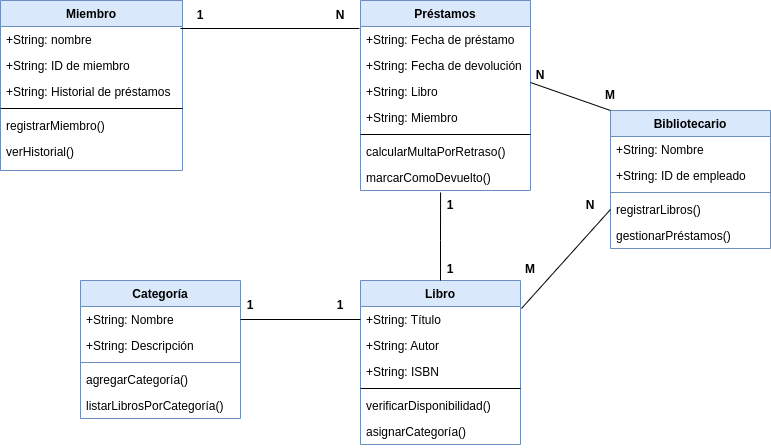

The diagram above was exported from draw.io. Its source (the exported page's mxGraphModel, read from the mxfile embedded in the PNG):
<mxGraphModel dx="1379" dy="795" grid="1" gridSize="10" guides="1" tooltips="1" connect="1" arrows="1" fold="1" page="1" pageScale="1" pageWidth="827" pageHeight="1169" math="0" shadow="0">
  <root>
    <mxCell id="WIyWlLk6GJQsqaUBKTNV-0" />
    <mxCell id="WIyWlLk6GJQsqaUBKTNV-1" parent="WIyWlLk6GJQsqaUBKTNV-0" />
    <mxCell id="zkfFHV4jXpPFQw0GAbJ--0" value="Libro" style="swimlane;fontStyle=1;align=center;verticalAlign=top;childLayout=stackLayout;horizontal=1;startSize=26;horizontalStack=0;resizeParent=1;resizeLast=0;collapsible=1;marginBottom=0;rounded=0;shadow=0;strokeWidth=1;fillColor=#dae8fc;strokeColor=#6c8ebf;" parent="WIyWlLk6GJQsqaUBKTNV-1" vertex="1">
      <mxGeometry x="360" y="360" width="160" height="164" as="geometry">
        <mxRectangle x="230" y="140" width="160" height="26" as="alternateBounds" />
      </mxGeometry>
    </mxCell>
    <mxCell id="zkfFHV4jXpPFQw0GAbJ--1" value="+String: Título" style="text;align=left;verticalAlign=top;spacingLeft=4;spacingRight=4;overflow=hidden;rotatable=0;points=[[0,0.5],[1,0.5]];portConstraint=eastwest;" parent="zkfFHV4jXpPFQw0GAbJ--0" vertex="1">
      <mxGeometry y="26" width="160" height="26" as="geometry" />
    </mxCell>
    <mxCell id="NoQ2YBKqxO2nd_sUAaJF-0" value="+String: Autor" style="text;align=left;verticalAlign=top;spacingLeft=4;spacingRight=4;overflow=hidden;rotatable=0;points=[[0,0.5],[1,0.5]];portConstraint=eastwest;" parent="zkfFHV4jXpPFQw0GAbJ--0" vertex="1">
      <mxGeometry y="52" width="160" height="26" as="geometry" />
    </mxCell>
    <mxCell id="zkfFHV4jXpPFQw0GAbJ--2" value="+String: ISBN" style="text;align=left;verticalAlign=top;spacingLeft=4;spacingRight=4;overflow=hidden;rotatable=0;points=[[0,0.5],[1,0.5]];portConstraint=eastwest;rounded=0;shadow=0;html=0;" parent="zkfFHV4jXpPFQw0GAbJ--0" vertex="1">
      <mxGeometry y="78" width="160" height="26" as="geometry" />
    </mxCell>
    <mxCell id="zkfFHV4jXpPFQw0GAbJ--4" value="" style="line;html=1;strokeWidth=1;align=left;verticalAlign=middle;spacingTop=-1;spacingLeft=3;spacingRight=3;rotatable=0;labelPosition=right;points=[];portConstraint=eastwest;" parent="zkfFHV4jXpPFQw0GAbJ--0" vertex="1">
      <mxGeometry y="104" width="160" height="8" as="geometry" />
    </mxCell>
    <mxCell id="zkfFHV4jXpPFQw0GAbJ--5" value="verificarDisponibilidad()" style="text;align=left;verticalAlign=top;spacingLeft=4;spacingRight=4;overflow=hidden;rotatable=0;points=[[0,0.5],[1,0.5]];portConstraint=eastwest;" parent="zkfFHV4jXpPFQw0GAbJ--0" vertex="1">
      <mxGeometry y="112" width="160" height="26" as="geometry" />
    </mxCell>
    <mxCell id="NoQ2YBKqxO2nd_sUAaJF-1" value="asignarCategoría()" style="text;align=left;verticalAlign=top;spacingLeft=4;spacingRight=4;overflow=hidden;rotatable=0;points=[[0,0.5],[1,0.5]];portConstraint=eastwest;" parent="zkfFHV4jXpPFQw0GAbJ--0" vertex="1">
      <mxGeometry y="138" width="160" height="26" as="geometry" />
    </mxCell>
    <mxCell id="zkfFHV4jXpPFQw0GAbJ--6" value="Préstamos" style="swimlane;fontStyle=1;align=center;verticalAlign=top;childLayout=stackLayout;horizontal=1;startSize=26;horizontalStack=0;resizeParent=1;resizeLast=0;collapsible=1;marginBottom=0;rounded=0;shadow=0;strokeWidth=1;fillColor=#dae8fc;strokeColor=#6c8ebf;" parent="WIyWlLk6GJQsqaUBKTNV-1" vertex="1">
      <mxGeometry x="360" y="80" width="170" height="190" as="geometry">
        <mxRectangle x="130" y="380" width="160" height="26" as="alternateBounds" />
      </mxGeometry>
    </mxCell>
    <mxCell id="zkfFHV4jXpPFQw0GAbJ--7" value="+String: Fecha de préstamo" style="text;align=left;verticalAlign=top;spacingLeft=4;spacingRight=4;overflow=hidden;rotatable=0;points=[[0,0.5],[1,0.5]];portConstraint=eastwest;" parent="zkfFHV4jXpPFQw0GAbJ--6" vertex="1">
      <mxGeometry y="26" width="170" height="26" as="geometry" />
    </mxCell>
    <mxCell id="zkfFHV4jXpPFQw0GAbJ--8" value="+String: Fecha de devolución" style="text;align=left;verticalAlign=top;spacingLeft=4;spacingRight=4;overflow=hidden;rotatable=0;points=[[0,0.5],[1,0.5]];portConstraint=eastwest;rounded=0;shadow=0;html=0;" parent="zkfFHV4jXpPFQw0GAbJ--6" vertex="1">
      <mxGeometry y="52" width="170" height="26" as="geometry" />
    </mxCell>
    <mxCell id="NoQ2YBKqxO2nd_sUAaJF-4" value="+String: Libro" style="text;align=left;verticalAlign=top;spacingLeft=4;spacingRight=4;overflow=hidden;rotatable=0;points=[[0,0.5],[1,0.5]];portConstraint=eastwest;rounded=0;shadow=0;html=0;" parent="zkfFHV4jXpPFQw0GAbJ--6" vertex="1">
      <mxGeometry y="78" width="170" height="26" as="geometry" />
    </mxCell>
    <mxCell id="NoQ2YBKqxO2nd_sUAaJF-5" value="+String: Miembro" style="text;align=left;verticalAlign=top;spacingLeft=4;spacingRight=4;overflow=hidden;rotatable=0;points=[[0,0.5],[1,0.5]];portConstraint=eastwest;rounded=0;shadow=0;html=0;" parent="zkfFHV4jXpPFQw0GAbJ--6" vertex="1">
      <mxGeometry y="104" width="170" height="26" as="geometry" />
    </mxCell>
    <mxCell id="zkfFHV4jXpPFQw0GAbJ--9" value="" style="line;html=1;strokeWidth=1;align=left;verticalAlign=middle;spacingTop=-1;spacingLeft=3;spacingRight=3;rotatable=0;labelPosition=right;points=[];portConstraint=eastwest;" parent="zkfFHV4jXpPFQw0GAbJ--6" vertex="1">
      <mxGeometry y="130" width="170" height="8" as="geometry" />
    </mxCell>
    <mxCell id="zkfFHV4jXpPFQw0GAbJ--10" value="calcularMultaPorRetraso()" style="text;align=left;verticalAlign=top;spacingLeft=4;spacingRight=4;overflow=hidden;rotatable=0;points=[[0,0.5],[1,0.5]];portConstraint=eastwest;fontStyle=0" parent="zkfFHV4jXpPFQw0GAbJ--6" vertex="1">
      <mxGeometry y="138" width="170" height="26" as="geometry" />
    </mxCell>
    <mxCell id="zkfFHV4jXpPFQw0GAbJ--11" value="marcarComoDevuelto()" style="text;align=left;verticalAlign=top;spacingLeft=4;spacingRight=4;overflow=hidden;rotatable=0;points=[[0,0.5],[1,0.5]];portConstraint=eastwest;" parent="zkfFHV4jXpPFQw0GAbJ--6" vertex="1">
      <mxGeometry y="164" width="170" height="26" as="geometry" />
    </mxCell>
    <mxCell id="zkfFHV4jXpPFQw0GAbJ--17" value="Miembro" style="swimlane;fontStyle=1;align=center;verticalAlign=top;childLayout=stackLayout;horizontal=1;startSize=26;horizontalStack=0;resizeParent=1;resizeLast=0;collapsible=1;marginBottom=0;rounded=0;shadow=0;strokeWidth=1;fillColor=#dae8fc;strokeColor=#6c8ebf;" parent="WIyWlLk6GJQsqaUBKTNV-1" vertex="1">
      <mxGeometry y="80" width="182" height="170" as="geometry">
        <mxRectangle x="550" y="140" width="160" height="26" as="alternateBounds" />
      </mxGeometry>
    </mxCell>
    <mxCell id="zkfFHV4jXpPFQw0GAbJ--18" value="+String: nombre" style="text;align=left;verticalAlign=top;spacingLeft=4;spacingRight=4;overflow=hidden;rotatable=0;points=[[0,0.5],[1,0.5]];portConstraint=eastwest;" parent="zkfFHV4jXpPFQw0GAbJ--17" vertex="1">
      <mxGeometry y="26" width="182" height="26" as="geometry" />
    </mxCell>
    <mxCell id="zkfFHV4jXpPFQw0GAbJ--21" value="+String: ID de miembro" style="text;align=left;verticalAlign=top;spacingLeft=4;spacingRight=4;overflow=hidden;rotatable=0;points=[[0,0.5],[1,0.5]];portConstraint=eastwest;rounded=0;shadow=0;html=0;" parent="zkfFHV4jXpPFQw0GAbJ--17" vertex="1">
      <mxGeometry y="52" width="182" height="26" as="geometry" />
    </mxCell>
    <mxCell id="zkfFHV4jXpPFQw0GAbJ--22" value="+String: Historial de préstamos" style="text;align=left;verticalAlign=top;spacingLeft=4;spacingRight=4;overflow=hidden;rotatable=0;points=[[0,0.5],[1,0.5]];portConstraint=eastwest;rounded=0;shadow=0;html=0;" parent="zkfFHV4jXpPFQw0GAbJ--17" vertex="1">
      <mxGeometry y="78" width="182" height="26" as="geometry" />
    </mxCell>
    <mxCell id="zkfFHV4jXpPFQw0GAbJ--23" value="" style="line;html=1;strokeWidth=1;align=left;verticalAlign=middle;spacingTop=-1;spacingLeft=3;spacingRight=3;rotatable=0;labelPosition=right;points=[];portConstraint=eastwest;" parent="zkfFHV4jXpPFQw0GAbJ--17" vertex="1">
      <mxGeometry y="104" width="182" height="8" as="geometry" />
    </mxCell>
    <mxCell id="zkfFHV4jXpPFQw0GAbJ--24" value="registrarMiembro()" style="text;align=left;verticalAlign=top;spacingLeft=4;spacingRight=4;overflow=hidden;rotatable=0;points=[[0,0.5],[1,0.5]];portConstraint=eastwest;" parent="zkfFHV4jXpPFQw0GAbJ--17" vertex="1">
      <mxGeometry y="112" width="182" height="26" as="geometry" />
    </mxCell>
    <mxCell id="zkfFHV4jXpPFQw0GAbJ--25" value="verHistorial()" style="text;align=left;verticalAlign=top;spacingLeft=4;spacingRight=4;overflow=hidden;rotatable=0;points=[[0,0.5],[1,0.5]];portConstraint=eastwest;" parent="zkfFHV4jXpPFQw0GAbJ--17" vertex="1">
      <mxGeometry y="138" width="182" height="26" as="geometry" />
    </mxCell>
    <mxCell id="NoQ2YBKqxO2nd_sUAaJF-6" value="Bibliotecario" style="swimlane;fontStyle=1;align=center;verticalAlign=top;childLayout=stackLayout;horizontal=1;startSize=26;horizontalStack=0;resizeParent=1;resizeParentMax=0;resizeLast=0;collapsible=1;marginBottom=0;whiteSpace=wrap;html=1;fillColor=#dae8fc;strokeColor=#6c8ebf;" parent="WIyWlLk6GJQsqaUBKTNV-1" vertex="1">
      <mxGeometry x="610" y="190" width="160" height="138" as="geometry" />
    </mxCell>
    <mxCell id="NoQ2YBKqxO2nd_sUAaJF-7" value="+String: Nombre" style="text;strokeColor=none;fillColor=none;align=left;verticalAlign=top;spacingLeft=4;spacingRight=4;overflow=hidden;rotatable=0;points=[[0,0.5],[1,0.5]];portConstraint=eastwest;whiteSpace=wrap;html=1;" parent="NoQ2YBKqxO2nd_sUAaJF-6" vertex="1">
      <mxGeometry y="26" width="160" height="26" as="geometry" />
    </mxCell>
    <mxCell id="NoQ2YBKqxO2nd_sUAaJF-10" value="+String: ID de empleado" style="text;strokeColor=none;fillColor=none;align=left;verticalAlign=top;spacingLeft=4;spacingRight=4;overflow=hidden;rotatable=0;points=[[0,0.5],[1,0.5]];portConstraint=eastwest;whiteSpace=wrap;html=1;" parent="NoQ2YBKqxO2nd_sUAaJF-6" vertex="1">
      <mxGeometry y="52" width="160" height="26" as="geometry" />
    </mxCell>
    <mxCell id="NoQ2YBKqxO2nd_sUAaJF-8" value="" style="line;strokeWidth=1;fillColor=none;align=left;verticalAlign=middle;spacingTop=-1;spacingLeft=3;spacingRight=3;rotatable=0;labelPosition=right;points=[];portConstraint=eastwest;strokeColor=inherit;" parent="NoQ2YBKqxO2nd_sUAaJF-6" vertex="1">
      <mxGeometry y="78" width="160" height="8" as="geometry" />
    </mxCell>
    <mxCell id="NoQ2YBKqxO2nd_sUAaJF-9" value="registrarLibros()" style="text;strokeColor=none;fillColor=none;align=left;verticalAlign=top;spacingLeft=4;spacingRight=4;overflow=hidden;rotatable=0;points=[[0,0.5],[1,0.5]];portConstraint=eastwest;whiteSpace=wrap;html=1;" parent="NoQ2YBKqxO2nd_sUAaJF-6" vertex="1">
      <mxGeometry y="86" width="160" height="26" as="geometry" />
    </mxCell>
    <mxCell id="NoQ2YBKqxO2nd_sUAaJF-11" value="gestionarPréstamos()" style="text;strokeColor=none;fillColor=none;align=left;verticalAlign=top;spacingLeft=4;spacingRight=4;overflow=hidden;rotatable=0;points=[[0,0.5],[1,0.5]];portConstraint=eastwest;whiteSpace=wrap;html=1;" parent="NoQ2YBKqxO2nd_sUAaJF-6" vertex="1">
      <mxGeometry y="112" width="160" height="26" as="geometry" />
    </mxCell>
    <mxCell id="NoQ2YBKqxO2nd_sUAaJF-14" value="Categoría" style="swimlane;fontStyle=1;align=center;verticalAlign=top;childLayout=stackLayout;horizontal=1;startSize=26;horizontalStack=0;resizeParent=1;resizeParentMax=0;resizeLast=0;collapsible=1;marginBottom=0;whiteSpace=wrap;html=1;fillColor=#dae8fc;strokeColor=#6c8ebf;" parent="WIyWlLk6GJQsqaUBKTNV-1" vertex="1">
      <mxGeometry x="80" y="360" width="160" height="138" as="geometry" />
    </mxCell>
    <mxCell id="NoQ2YBKqxO2nd_sUAaJF-15" value="+String: Nombre" style="text;strokeColor=none;fillColor=none;align=left;verticalAlign=top;spacingLeft=4;spacingRight=4;overflow=hidden;rotatable=0;points=[[0,0.5],[1,0.5]];portConstraint=eastwest;whiteSpace=wrap;html=1;" parent="NoQ2YBKqxO2nd_sUAaJF-14" vertex="1">
      <mxGeometry y="26" width="160" height="26" as="geometry" />
    </mxCell>
    <mxCell id="NoQ2YBKqxO2nd_sUAaJF-18" value="+String: Descripción" style="text;strokeColor=none;fillColor=none;align=left;verticalAlign=top;spacingLeft=4;spacingRight=4;overflow=hidden;rotatable=0;points=[[0,0.5],[1,0.5]];portConstraint=eastwest;whiteSpace=wrap;html=1;" parent="NoQ2YBKqxO2nd_sUAaJF-14" vertex="1">
      <mxGeometry y="52" width="160" height="26" as="geometry" />
    </mxCell>
    <mxCell id="NoQ2YBKqxO2nd_sUAaJF-16" value="" style="line;strokeWidth=1;fillColor=none;align=left;verticalAlign=middle;spacingTop=-1;spacingLeft=3;spacingRight=3;rotatable=0;labelPosition=right;points=[];portConstraint=eastwest;strokeColor=inherit;" parent="NoQ2YBKqxO2nd_sUAaJF-14" vertex="1">
      <mxGeometry y="78" width="160" height="8" as="geometry" />
    </mxCell>
    <mxCell id="NoQ2YBKqxO2nd_sUAaJF-17" value="agregarCategoría()" style="text;strokeColor=none;fillColor=none;align=left;verticalAlign=top;spacingLeft=4;spacingRight=4;overflow=hidden;rotatable=0;points=[[0,0.5],[1,0.5]];portConstraint=eastwest;whiteSpace=wrap;html=1;" parent="NoQ2YBKqxO2nd_sUAaJF-14" vertex="1">
      <mxGeometry y="86" width="160" height="26" as="geometry" />
    </mxCell>
    <mxCell id="NoQ2YBKqxO2nd_sUAaJF-19" value="listarLibrosPorCategoría()" style="text;strokeColor=none;fillColor=none;align=left;verticalAlign=top;spacingLeft=4;spacingRight=4;overflow=hidden;rotatable=0;points=[[0,0.5],[1,0.5]];portConstraint=eastwest;whiteSpace=wrap;html=1;" parent="NoQ2YBKqxO2nd_sUAaJF-14" vertex="1">
      <mxGeometry y="112" width="160" height="26" as="geometry" />
    </mxCell>
    <mxCell id="ijh05UjWVZMBffJVTbeI-0" value="" style="endArrow=none;html=1;rounded=0;exitX=0.989;exitY=0.077;exitDx=0;exitDy=0;exitPerimeter=0;entryX=-0.006;entryY=0.077;entryDx=0;entryDy=0;entryPerimeter=0;" edge="1" parent="WIyWlLk6GJQsqaUBKTNV-1" source="zkfFHV4jXpPFQw0GAbJ--18" target="zkfFHV4jXpPFQw0GAbJ--7">
      <mxGeometry width="50" height="50" relative="1" as="geometry">
        <mxPoint x="200" y="120" as="sourcePoint" />
        <mxPoint x="250" y="70" as="targetPoint" />
      </mxGeometry>
    </mxCell>
    <mxCell id="ijh05UjWVZMBffJVTbeI-1" value="" style="endArrow=none;html=1;rounded=0;entryX=0.471;entryY=1.077;entryDx=0;entryDy=0;entryPerimeter=0;exitX=0.5;exitY=0;exitDx=0;exitDy=0;" edge="1" parent="WIyWlLk6GJQsqaUBKTNV-1" source="zkfFHV4jXpPFQw0GAbJ--0" target="zkfFHV4jXpPFQw0GAbJ--11">
      <mxGeometry width="50" height="50" relative="1" as="geometry">
        <mxPoint x="420" y="340" as="sourcePoint" />
        <mxPoint x="470" y="290" as="targetPoint" />
        <Array as="points">
          <mxPoint x="440" y="320" />
        </Array>
      </mxGeometry>
    </mxCell>
    <mxCell id="ijh05UjWVZMBffJVTbeI-2" value="&lt;b&gt;1&lt;/b&gt;" style="text;html=1;align=center;verticalAlign=middle;whiteSpace=wrap;rounded=0;" vertex="1" parent="WIyWlLk6GJQsqaUBKTNV-1">
      <mxGeometry x="170" y="80" width="60" height="30" as="geometry" />
    </mxCell>
    <mxCell id="ijh05UjWVZMBffJVTbeI-3" value="&lt;b&gt;N&lt;/b&gt;" style="text;html=1;align=center;verticalAlign=middle;whiteSpace=wrap;rounded=0;" vertex="1" parent="WIyWlLk6GJQsqaUBKTNV-1">
      <mxGeometry x="310" y="80" width="60" height="30" as="geometry" />
    </mxCell>
    <mxCell id="ijh05UjWVZMBffJVTbeI-4" value="&lt;b&gt;1&lt;/b&gt;" style="text;html=1;align=center;verticalAlign=middle;whiteSpace=wrap;rounded=0;" vertex="1" parent="WIyWlLk6GJQsqaUBKTNV-1">
      <mxGeometry x="420" y="270" width="60" height="30" as="geometry" />
    </mxCell>
    <mxCell id="ijh05UjWVZMBffJVTbeI-5" value="&lt;b&gt;1&lt;/b&gt;" style="text;html=1;align=center;verticalAlign=middle;whiteSpace=wrap;rounded=0;" vertex="1" parent="WIyWlLk6GJQsqaUBKTNV-1">
      <mxGeometry x="420" y="334" width="60" height="30" as="geometry" />
    </mxCell>
    <mxCell id="ijh05UjWVZMBffJVTbeI-6" value="" style="endArrow=none;html=1;rounded=0;entryX=0;entryY=0;entryDx=0;entryDy=0;" edge="1" parent="WIyWlLk6GJQsqaUBKTNV-1" target="NoQ2YBKqxO2nd_sUAaJF-6">
      <mxGeometry width="50" height="50" relative="1" as="geometry">
        <mxPoint x="530" y="162" as="sourcePoint" />
        <mxPoint x="610" y="140" as="targetPoint" />
      </mxGeometry>
    </mxCell>
    <mxCell id="ijh05UjWVZMBffJVTbeI-7" value="&lt;b&gt;N&lt;/b&gt;" style="text;html=1;align=center;verticalAlign=middle;whiteSpace=wrap;rounded=0;" vertex="1" parent="WIyWlLk6GJQsqaUBKTNV-1">
      <mxGeometry x="510" y="140" width="60" height="30" as="geometry" />
    </mxCell>
    <mxCell id="ijh05UjWVZMBffJVTbeI-8" value="" style="endArrow=none;html=1;rounded=0;entryX=0;entryY=0.5;entryDx=0;entryDy=0;exitX=1.006;exitY=0.077;exitDx=0;exitDy=0;exitPerimeter=0;" edge="1" parent="WIyWlLk6GJQsqaUBKTNV-1" source="zkfFHV4jXpPFQw0GAbJ--1" target="NoQ2YBKqxO2nd_sUAaJF-9">
      <mxGeometry width="50" height="50" relative="1" as="geometry">
        <mxPoint x="530" y="380" as="sourcePoint" />
        <mxPoint x="600" y="418" as="targetPoint" />
        <Array as="points" />
      </mxGeometry>
    </mxCell>
    <mxCell id="ijh05UjWVZMBffJVTbeI-12" value="&lt;b&gt;N&lt;/b&gt;" style="text;html=1;align=center;verticalAlign=middle;whiteSpace=wrap;rounded=0;" vertex="1" parent="WIyWlLk6GJQsqaUBKTNV-1">
      <mxGeometry x="560" y="270" width="60" height="30" as="geometry" />
    </mxCell>
    <mxCell id="ijh05UjWVZMBffJVTbeI-13" value="&lt;b&gt;M&lt;/b&gt;" style="text;html=1;align=center;verticalAlign=middle;whiteSpace=wrap;rounded=0;" vertex="1" parent="WIyWlLk6GJQsqaUBKTNV-1">
      <mxGeometry x="580" y="160" width="60" height="30" as="geometry" />
    </mxCell>
    <mxCell id="ijh05UjWVZMBffJVTbeI-14" value="&lt;b&gt;M&lt;/b&gt;" style="text;html=1;align=center;verticalAlign=middle;whiteSpace=wrap;rounded=0;" vertex="1" parent="WIyWlLk6GJQsqaUBKTNV-1">
      <mxGeometry x="500" y="334" width="60" height="30" as="geometry" />
    </mxCell>
    <mxCell id="ijh05UjWVZMBffJVTbeI-15" value="" style="endArrow=none;html=1;rounded=0;exitX=1;exitY=0.5;exitDx=0;exitDy=0;entryX=0;entryY=0.5;entryDx=0;entryDy=0;" edge="1" parent="WIyWlLk6GJQsqaUBKTNV-1" source="NoQ2YBKqxO2nd_sUAaJF-15" target="zkfFHV4jXpPFQw0GAbJ--1">
      <mxGeometry width="50" height="50" relative="1" as="geometry">
        <mxPoint x="250" y="430" as="sourcePoint" />
        <mxPoint x="300" y="380" as="targetPoint" />
      </mxGeometry>
    </mxCell>
    <mxCell id="ijh05UjWVZMBffJVTbeI-16" value="&lt;b&gt;1&lt;/b&gt;" style="text;html=1;align=center;verticalAlign=middle;whiteSpace=wrap;rounded=0;" vertex="1" parent="WIyWlLk6GJQsqaUBKTNV-1">
      <mxGeometry x="220" y="370" width="60" height="30" as="geometry" />
    </mxCell>
    <mxCell id="ijh05UjWVZMBffJVTbeI-17" value="&lt;b&gt;1&lt;/b&gt;" style="text;html=1;align=center;verticalAlign=middle;whiteSpace=wrap;rounded=0;" vertex="1" parent="WIyWlLk6GJQsqaUBKTNV-1">
      <mxGeometry x="310" y="370" width="60" height="30" as="geometry" />
    </mxCell>
  </root>
</mxGraphModel>